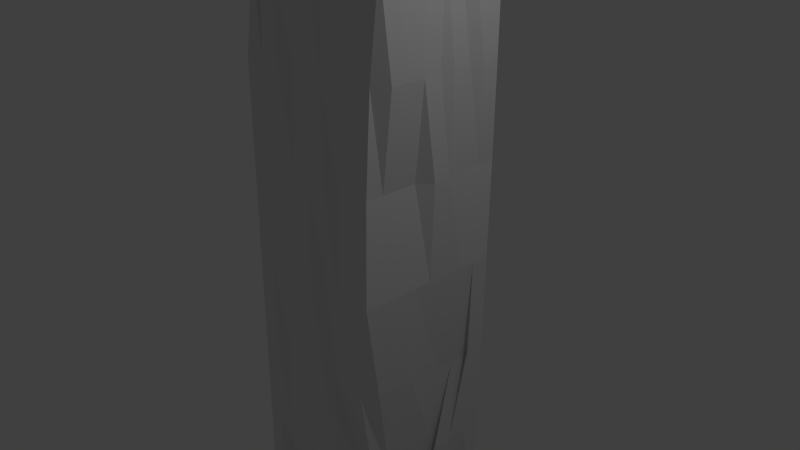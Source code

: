 # Source: menhir.blend  (saved by Blender 2.76.0; exported with 4.5.12 LTS)
import bpy
from mathutils import Matrix  # noqa: F401  (used for matrix-valued properties, if any)

bpy.ops.wm.read_factory_settings(use_empty=True)
scene = bpy.context.scene
scene.name = 'Scene'

# ---- collections
col_collection_1 = bpy.data.collections.new('Collection 1'); scene.collection.children.link(col_collection_1)

# ---- materials (node trees are filled in below, after node groups)
mat_material = bpy.data.materials.new('Material')
mat_material.alpha_threshold = 0.0
mat_material.use_transparent_shadow = False
mat_material.roughness = 0.5
mat_material.line_color = (0.0, 0.0, 0.0, 1.0)

# ---- material node trees

# ---- world
world_world = bpy.data.worlds.new('World'); scene.world = world_world
world_world.color = (0.05088, 0.05088, 0.05088)
world_world.use_sun_shadow = False
world_world.sun_shadow_jitter_overblur = 0.0
world_world.cycles.sampling_method = 'MANUAL'
world_world.cycles.sample_map_resolution = 256

# ---- cameras
cam_camera = bpy.data.cameras.new('Camera')
cam_camera.clip_end = 100.0
cam_camera.lens = 35.0
cam_camera.sensor_width = 32.0
cam_camera.sensor_height = 18.0
cam_camera.ortho_scale = 7.314
cam_camera.dof.focus_distance = 0.0
cam_camera.dof.aperture_fstop = 128.0

# ---- lights
light_lamp = bpy.data.lights.new('Lamp', 'POINT')
light_lamp.transmission_factor = 0.0
light_lamp.cutoff_distance = 30.0
light_lamp.energy = 100.0
light_lamp.shadow_buffer_clip_start = 1.001
light_lamp.shadow_soft_size = 0.1
light_lamp.shadow_maximum_resolution = 0.006
light_lamp.use_absolute_resolution = True
light_lamp.cycles.use_multiple_importance_sampling = False

# ---- meshes
me_cube = bpy.data.meshes.new('Cube')
me_cube.from_pydata([(1.125, 0.714, -1.031), (1.088, -1.345, -1.017), (-0.9453, -1.086, -1.017), (-0.8864, 1.141, -1.032), (0.8661, 1.314, 1.018), (1.126, -0.7168, 1.031), (-0.9075, -0.9787, 1.031), (-1.168, 1.055, 1.018), (1.36, -0.2289, -1.025), (0.1087, 0.8449, -1.031), (1.026, 1.022, -0.006728), (-0.151, -1.187, -1.017), (1.026, -1.025, 0.006962), (-0.6732, 0.03142, -1.025), (-1.024, -1.027, 0.006962), (-1.024, 1.024, -0.006728), (0.9932, 0.3074, 1.056), (-0.1507, 1.185, 1.018), (0.1091, -0.8477, 1.031), (-1.039, 0.0389, 1.043), (0.0007375, 1.023, -0.006728), (-0.9215, 0.03805, -0.0001466), (0.0007691, -1.026, 0.006962), (1.025, -0.001387, 0.0001169), (-0.02298, 0.1734, 1.056), (0.3435, -0.09875, -1.025), (0.9301, -0.8089, -1.021), (-0.3782, 1.076, -1.032), (0.9533, 1.171, 0.5055), (-0.6594, -1.123, -1.017), (0.9202, -0.7954, 0.5186), (-0.7272, 0.3845, -1.027), (-0.9624, -1.004, 0.5192), (-1.093, 1.042, 0.5055), (1.06, -0.2, 1.059), (-0.6591, 1.12, 1.018), (-0.3992, -0.9132, 1.031), (-1.106, 0.5477, 1.052), (0.9159, 0.2249, -1.028), (0.3733, 0.6438, -1.03), (1.083, 0.8695, -0.5189), (0.3574, -1.252, -1.017), (0.8784, -0.8621, -0.531), (-1.103, -0.5496, -1.021), (-1.093, -1.045, -0.5053), (-0.9626, 1.002, -0.5189), (0.9266, 0.8148, 1.052), (0.3736, 1.128, 1.019), (0.6174, -0.7822, 1.031), (-0.972, -0.4689, 1.059), (-0.5118, 1.023, -0.006728), (0.5132, 1.023, -0.006728), (-0.2262, 1.187, 0.5049), (0.07884, 1.219, -0.5208), (-1.025, 0.5112, -0.003306), (-1.025, -0.5141, 0.003539), (-0.9226, 0.01118, -0.5124), (-1.028, 0.01879, 0.5123), (-0.5117, -1.026, 0.006962), (0.5133, -1.025, 0.006962), (-0.06983, -1.109, -0.5053), (-0.1026, -0.8614, 0.5186), (1.025, -0.5132, 0.003539), (1.025, 0.5104, -0.003306), (0.946, 0.1593, -0.5378), (0.9387, 0.2385, 0.5117), (0.04413, -0.3344, 1.059), (-0.08966, 0.6812, 1.052), (0.4867, 0.2334, 1.025), (-0.5311, 0.1064, 1.056), (-0.1648, -0.03367, -1.025), (0.8519, -0.323, -1.036), (-0.1793, 0.3655, -1.003), (0.2787, -0.6067, -1.022), (0.4217, -0.744, -1.021), (0.5515, 0.2717, -1.003), (-0.6877, 0.4308, -1.028), (-0.5978, 0.6144, 1.052), (0.4185, 0.748, 1.052), (0.5522, -0.2672, 1.059), (0.9065, 0.7493, 0.5083), (1.05, 0.3588, -0.5155), (0.912, -0.3513, -0.5344), (0.4088, -0.8284, 0.5186), (0.4417, -1.141, -0.5053), (-0.5813, -1.077, -0.5053), (-0.738, -0.5273, 0.5161), (-1.206, -0.4335, -0.5093), (-0.9958, 0.49, -0.5155), (0.5717, 0.9025, -0.5189), (0.4418, 1.139, 0.5055), (-0.5812, 1.074, 0.5055), (-0.4403, 1.135, -0.5201), (-1.217, 0.6111, 0.5083), (-0.451, -0.9714, 0.5192), (1.05, -0.3616, 0.5158), (-0.4639, -0.4017, 1.059), (-0.5951, -0.7736, -1.032), (0.8979, -1.063, -1.019), (-0.6323, 1.109, -1.032), (0.9115, 1.243, 0.7616), (-0.9136, -1.09, -1.017), (1.106, -0.7948, 0.7753), (-0.472, 0.6101, -1.029), (-0.6754, -1.018, 0.7756), (-1.129, 1.049, 0.7616), (1.094, -0.4537, 1.061), (-0.9133, 1.088, 1.018), (-0.6534, -0.946, 1.031), (-1.135, 0.8011, 1.019), (1.027, -0.04737, -1.026), (0.3629, 0.8122, -1.031), (1.056, 0.9463, -0.2628), (0.1032, -1.22, -1.017), (0.8363, -1.008, -0.2497), (-0.7057, -0.2228, -1.023), (-1.058, -1.036, -0.2491), (-0.9926, 1.013, -0.2628), (0.9599, 0.5611, 1.054), (0.1035, 1.217, 1.018), (0.3632, -0.815, 1.031), (-1.006, -0.2153, 1.045), (-0.768, 1.024, -0.006728), (0.257, 1.023, -0.006728), (-0.09756, 1.024, 0.7623), (0.03748, 1.146, -0.264), (-1.025, 0.7676, -0.005017), (-0.7701, -0.3086, 0.002168), (-1.033, -0.03147, -0.7682), (-0.9236, 0.05148, 0.256), (-0.768, -1.027, 0.006962), (0.09911, -0.9385, 0.006379), (-0.1091, -1.149, -0.7614), (0.032, -0.9825, 0.2631), (1.025, -0.7691, 0.005251), (1.025, 0.2545, -0.001594), (1.008, -0.2268, -0.7682), (1.023, 0.07397, 0.2562), (0.07785, -0.5883, 1.061), (-0.05638, 0.4273, 1.054), (0.7392, 0.2739, 1.056), (-0.277, 0.1399, 1.056), (-0.419, -0.001124, -1.025), (0.2322, -0.2036, -1.024), (-0.1466, 0.6196, -1.029), (0.3111, -0.3527, -1.023), (0.9623, -0.555, -1.023), (-0.124, 1.043, -1.032), (0.9157, 1.189, 0.2488), (-0.03983, -1.082, -1.018), (0.8959, -0.8671, 0.2625), (-0.7598, 0.1303, -1.026), (-0.9925, -1.016, 0.2631), (-1.212, 1.119, 0.2488), (1.027, 0.05369, 1.057), (-0.4049, 1.152, 1.018), (-0.1451, -0.8805, 1.031), (-1.072, 0.2931, 1.041), (0.87, 0.4888, -1.029), (0.6487, 0.7754, -1.031), (1.106, 0.792, -0.7751), (0.8341, -1.313, -1.017), (0.9113, -1.246, -0.7614), (-0.9132, -0.8322, -1.019), (-1.13, -1.052, -0.7614), (-0.9344, 0.9891, -0.7751), (0.8935, 1.069, 1.05), (0.6119, 1.282, 1.018), (0.8715, -0.7495, 1.031), (-0.9383, -0.723, 1.061), (-0.2555, 1.023, -0.006728), (0.7695, 1.022, -0.006728), (-0.2627, 1.243, 0.2481), (0.08589, 0.8906, -0.7751), (-1.176, 0.3453, -0.002198), (-1.025, -0.7704, 0.005251), (-1.174, 0.08358, -0.2566), (-0.774, 0.002289, 0.7688), (-0.2555, -1.026, 0.006962), (0.7695, -1.025, 0.006962), (-0.03319, -1.068, -0.2491), (0.08618, -0.8933, 0.7753), (1.025, -0.2573, 0.001828), (1.025, 0.7663, -0.005017), (0.942, 0.2321, -0.2817), (0.9266, 0.3109, 0.7678), (0.01052, -0.08054, 1.057), (-0.1228, 0.9352, 1.05), (0.2311, 0.2069, 1.056), (-0.7848, 0.07201, 1.043), (0.08935, -0.06621, -1.025), (1.106, -0.1964, -1.025), (0.01051, 0.08292, -1.026), (0.2465, -0.8607, -1.02), (0.5329, -0.6391, -1.022), (0.6759, -0.9356, -1.032), (0.454, -0.4901, -1.023), (0.3895, -0.998, -1.019), (0.2973, 0.3043, -1.028), (0.8056, 0.2391, -1.028), (0.3617, 0.5542, -1.029), (0.5189, 0.01778, -1.026), (-0.7194, 0.4348, -1.028), (-0.4335, 0.3981, -1.028), (-0.21, 0.4685, -1.041), (-0.4978, 0.1481, -1.026), (-0.5645, 0.3604, 1.054), (-0.631, 0.8685, 1.05), (-0.3456, 0.65, 1.07), (-0.8519, 0.581, 1.052), (0.4517, 0.4942, 1.054), (0.3853, 1.002, 1.05), (0.6725, 0.7814, 1.052), (0.1644, 0.7146, 1.052), (0.5859, -0.521, 1.061), (0.5186, -0.01342, 1.057), (0.8062, -0.2336, 1.059), (0.2977, -0.3071, 1.028), (1.001, 0.4045, 0.5106), (0.9692, 0.9153, 0.5072), (0.9312, 0.6774, 0.2522), (0.9596, 0.7335, 0.765), (1.034, 0.1034, -0.5138), (1.067, 0.6142, -0.5172), (1.057, 0.2826, -0.7716), (0.9602, 0.7436, -0.2851), (0.8951, -0.6067, -0.5327), (0.929, -0.096, -0.5361), (0.8962, -0.4228, -0.7905), (1.007, -0.5883, -0.2526), (0.1531, -0.8449, 0.5186), (0.6645, -0.8119, 0.5186), (0.3836, -0.8838, 0.2625), (0.4308, -0.7724, 0.7747), (0.1859, -1.125, -0.5053), (0.6227, -0.8452, -0.531), (0.3363, -0.8821, -0.7871), (0.324, -0.9919, -0.2497), (-0.8371, -1.061, -0.5053), (-0.3256, -1.093, -0.5053), (-0.6838, -0.7821, -0.7871), (-0.7005, -0.9601, -0.2497), (-1.012, -0.237, 0.514), (-0.9791, -0.7486, 0.5175), (-1.009, -0.5037, 0.2596), (-0.9835, -0.4817, 0.7719), (-0.9389, -0.2446, -0.5107), (-1.077, -0.7891, -0.507), (-0.8325, -0.6167, -0.7644), (-1.042, -0.524, -0.2526), (-0.9793, 0.7458, -0.5172), (-0.7611, 0.1671, -0.5135), (-0.9838, 0.4788, -0.7716), (-1.01, 0.5008, -0.2594), (0.316, 0.919, -0.5189), (0.8274, 0.886, -0.5189), (0.548, 1.08, -0.2636), (0.596, 0.8413, -0.7751), (0.1861, 1.122, 0.5055), (0.6976, 1.155, 0.5055), (0.4013, 1.195, 0.7616), (0.2495, 1.259, 0.2481), (-0.8369, 1.058, 0.5055), (-0.3254, 1.09, 0.5055), (-0.6191, 1.098, 0.7616), (-0.5454, 1.049, 0.2494), (-0.696, 1.152, -0.5201), (-0.1769, 1.235, -0.5208), (-0.4803, 0.9965, -0.2628), (-0.4242, 0.9398, -0.7751), (-1.233, 0.8669, 0.5066), (-1.201, 0.3552, 0.51), (-0.9396, 0.5638, 0.2525), (-1.24, 0.6146, 0.7644), (-0.7067, -0.9879, 0.5192), (-0.3584, -0.8779, 0.5186), (-0.4802, -0.9993, 0.2631), (-0.4239, -0.9426, 0.7753), (1.067, -0.6169, 0.5175), (1.034, -0.1062, 0.514), (0.879, -0.3555, 0.2591), (1.057, -0.2854, 0.7719), (-0.4302, -0.6556, 1.061), (-0.4976, -0.1458, 1.075), (-0.2099, -0.368, 1.059), (-0.718, -0.4353, 1.059), (-0.8493, -0.582, -1.021), (0.02454, -0.5743, -0.997), (-0.1973, -0.2877, -0.9987), (-0.6273, -0.8686, -1.019), (-0.3731, -0.9009, -1.019), (0.05689, -0.3202, -0.9987), (-0.4515, -0.2553, -1.023), (-0.7516, -0.1812, 1.057), (-0.2435, -0.1141, 1.057), (-0.1762, -0.622, 1.061), (1.033, -0.03068, 0.7702), (0.8708, -0.09971, 0.2574), (0.8874, -0.6113, 0.2608), (-0.1689, -0.918, 0.7753), (-0.2241, -0.9909, 0.2631), (-0.7363, -1.008, 0.2631), (-1.057, 0.2838, 0.7667), (-0.9316, 0.3077, 0.2543), (-1.204, 0.863, 0.2505), (-0.1692, 0.9152, -0.7751), (-0.2186, 1.155, -0.264), (-0.7365, 1.005, -0.2628), (-0.2893, 1.057, 0.2494), (-0.353, 0.9997, 0.7623), (-0.8742, 1.074, 0.7616), (0.5057, 1.267, 0.2481), (0.6564, 1.219, 0.7616), (0.1579, 1.048, 0.7623), (0.8511, 0.8167, -0.7751), (0.8042, 1.072, -0.2636), (0.2936, 1.138, -0.264), (-1.018, 0.2446, -0.2577), (-1.008, 0.2237, -0.7699), (-0.9591, 0.734, -0.7733), (-1.05, -0.7802, -0.2509), (-0.8565, -0.8718, -0.7627), (-1.057, -0.2866, -0.7665), (-0.7002, -0.763, 0.7739), (-1.001, -0.7598, 0.2614), (-0.7613, -0.2902, 0.2583), (-0.4444, -0.9681, -0.2497), (-0.4288, -0.8071, -0.7871), (-0.8744, -1.076, -0.7614), (0.5801, -0.9999, -0.2497), (0.6562, -1.222, -0.7614), (0.08126, -0.8571, -0.7871), (0.8514, -0.8194, 0.7753), (0.6398, -0.8754, 0.2625), (0.2881, -0.9742, 0.2631), (1.015, -0.3325, -0.2543), (0.9212, -0.1681, -0.7922), (0.9353, -0.991, -0.7631), (1.048, 0.6905, -0.2611), (0.937, 0.5512, -0.7733), (1.032, 0.02792, -0.7699), (0.9355, 0.9883, 0.7633), (0.9234, 0.9332, 0.2505), (1.015, 0.3297, 0.2545), (0.2646, -0.04698, 1.057), (0.7727, 0.02013, 1.057), (0.8399, -0.4873, 1.061), (0.1312, 0.9685, 1.05), (0.6394, 1.035, 1.05), (0.7058, 0.5276, 1.054), (-0.8851, 0.8352, 1.05), (-0.3769, 0.9018, 1.05), (-0.3117, 0.3961, 1.072), (-0.2437, 0.1155, -1.026), (-0.1783, 0.6236, -1.029), (-0.4641, 0.6604, -1.029), (0.773, -0.01479, -1.026), (0.6159, 0.5215, -1.029), (0.1076, 0.5869, -1.029), (0.6437, -1.03, -1.019), (0.7081, -0.5226, -1.023), (0.1998, -0.4576, -1.023), (0.5007, -0.8931, -1.02), (0.2647, 0.05035, -1.026), (-0.9745, 0.2092, -1.026), (-0.8186, 0.3269, 1.054), (0.1977, 0.4607, 1.054), (0.3319, -0.5546, 1.061), (0.9023, 0.5656, 0.7661), (0.9511, 0.4879, -0.2834), (0.9991, -0.844, -0.2509), (0.1758, -0.7971, 0.7747), (0.2229, -1.076, -0.2491), (-0.8016, -1.044, -0.2491), (-1.008, -0.2265, 0.7702), (-0.9293, -0.2316, -0.2545), (-1.001, 0.757, -0.2611), (0.3249, 0.7009, -0.7739), (-0.006584, 1.251, 0.2481), (-0.8015, 1.041, 0.2494), (-0.6793, 0.9645, -0.7751), (-1.105, 0.7942, 0.7633), (-0.679, -0.9673, 0.7753), (1.082, -0.5401, 0.7736), (-0.6842, -0.6893, 1.061), (-0.8815, -0.8362, -1.019)], [], [(385, 101, 2, 163), (384, 169, 6, 108), (383, 106, 5, 102), (382, 108, 6, 104), (381, 109, 7, 105), (380, 99, 3, 165), (379, 122, 15, 153), (378, 123, 20, 172), (377, 111, 9, 173), (376, 126, 15, 117), (375, 127, 21, 176), (374, 121, 19, 177), (373, 130, 14, 116), (372, 131, 22, 180), (371, 120, 18, 181), (370, 134, 12, 114), (369, 135, 23, 184), (368, 118, 16, 185), (367, 138, 18, 120), (366, 139, 24, 188), (365, 157, 19, 189), (364, 142, 13, 151), (363, 143, 25, 192), (362, 113, 11, 193), (361, 194, 73, 145), (360, 195, 74, 196), (359, 161, 41, 197), (358, 198, 72, 144), (357, 199, 75, 200), (356, 191, 71, 201), (355, 202, 31, 103), (354, 203, 76, 204), (353, 190, 70, 205), (352, 206, 69, 141), (351, 207, 77, 208), (350, 109, 37, 209), (349, 210, 68, 140), (348, 211, 78, 212), (347, 187, 67, 213), (346, 214, 48, 168), (345, 215, 79, 216), (344, 186, 66, 217), (343, 218, 65, 137), (342, 219, 80, 220), (341, 166, 46, 221), (340, 222, 64, 136), (339, 223, 81, 224), (338, 183, 63, 225), (337, 226, 42, 162), (336, 227, 82, 228), (335, 182, 62, 229), (334, 230, 61, 133), (333, 231, 83, 232), (332, 168, 48, 233), (331, 234, 60, 132), (330, 235, 84, 236), (329, 179, 59, 237), (328, 238, 44, 164), (327, 239, 85, 240), (326, 178, 58, 241), (325, 242, 57, 129), (324, 243, 86, 244), (323, 169, 49, 245), (322, 246, 56, 128), (321, 247, 87, 248), (320, 175, 55, 249), (319, 250, 45, 165), (318, 251, 88, 252), (317, 174, 54, 253), (316, 254, 53, 125), (315, 255, 89, 256), (314, 159, 39, 257), (313, 258, 52, 124), (312, 259, 90, 260), (311, 171, 51, 261), (310, 262, 33, 105), (309, 263, 91, 264), (308, 170, 50, 265), (307, 266, 45, 117), (306, 267, 92, 268), (305, 147, 27, 269), (304, 270, 33, 153), (303, 271, 93, 272), (302, 157, 37, 273), (301, 274, 32, 152), (300, 275, 94, 276), (299, 156, 36, 277), (298, 278, 30, 150), (297, 279, 95, 280), (296, 154, 34, 281), (295, 282, 36, 156), (294, 283, 96, 284), (293, 121, 49, 285), (292, 286, 43, 115), (291, 287, 97, 288), (290, 149, 29, 289), (287, 290, 289, 97), (73, 193, 290, 287), (193, 11, 149, 290), (190, 291, 288, 70), (25, 145, 291, 190), (145, 73, 287, 291), (142, 292, 115, 13), (70, 288, 292, 142), (288, 97, 286, 292), (283, 293, 285, 96), (69, 189, 293, 283), (189, 19, 121, 293), (186, 294, 284, 66), (24, 141, 294, 186), (141, 69, 283, 294), (138, 295, 156, 18), (66, 284, 295, 138), (284, 96, 282, 295), (279, 296, 281, 95), (65, 185, 296, 279), (185, 16, 154, 296), (182, 297, 280, 62), (23, 137, 297, 182), (137, 65, 279, 297), (134, 298, 150, 12), (62, 280, 298, 134), (280, 95, 278, 298), (275, 299, 277, 94), (61, 181, 299, 275), (181, 18, 156, 299), (178, 300, 276, 58), (22, 133, 300, 178), (133, 61, 275, 300), (130, 301, 152, 14), (58, 276, 301, 130), (276, 94, 274, 301), (271, 302, 273, 93), (57, 177, 302, 271), (177, 19, 157, 302), (174, 303, 272, 54), (21, 129, 303, 174), (129, 57, 271, 303), (126, 304, 153, 15), (54, 272, 304, 126), (272, 93, 270, 304), (267, 305, 269, 92), (53, 173, 305, 267), (173, 9, 147, 305), (170, 306, 268, 50), (20, 125, 306, 170), (125, 53, 267, 306), (122, 307, 117, 15), (50, 268, 307, 122), (268, 92, 266, 307), (263, 308, 265, 91), (52, 172, 308, 263), (172, 20, 170, 308), (155, 309, 264, 35), (17, 124, 309, 155), (124, 52, 263, 309), (107, 310, 105, 7), (35, 264, 310, 107), (264, 91, 262, 310), (259, 311, 261, 90), (28, 148, 311, 259), (148, 10, 171, 311), (167, 312, 260, 47), (4, 100, 312, 167), (100, 28, 259, 312), (119, 313, 124, 17), (47, 260, 313, 119), (260, 90, 258, 313), (255, 314, 257, 89), (40, 160, 314, 255), (160, 0, 159, 314), (171, 315, 256, 51), (10, 112, 315, 171), (112, 40, 255, 315), (123, 316, 125, 20), (51, 256, 316, 123), (256, 89, 254, 316), (251, 317, 253, 88), (56, 176, 317, 251), (176, 21, 174, 317), (151, 318, 252, 31), (13, 128, 318, 151), (128, 56, 251, 318), (103, 319, 165, 3), (31, 252, 319, 103), (252, 88, 250, 319), (247, 320, 249, 87), (44, 116, 320, 247), (116, 14, 175, 320), (163, 321, 248, 43), (2, 164, 321, 163), (164, 44, 247, 321), (115, 322, 128, 13), (43, 248, 322, 115), (248, 87, 246, 322), (243, 323, 245, 86), (32, 104, 323, 243), (104, 6, 169, 323), (175, 324, 244, 55), (14, 152, 324, 175), (152, 32, 243, 324), (127, 325, 129, 21), (55, 244, 325, 127), (244, 86, 242, 325), (239, 326, 241, 85), (60, 180, 326, 239), (180, 22, 178, 326), (149, 327, 240, 29), (11, 132, 327, 149), (132, 60, 239, 327), (101, 328, 164, 2), (29, 240, 328, 101), (240, 85, 238, 328), (235, 329, 237, 84), (42, 114, 329, 235), (114, 12, 179, 329), (161, 330, 236, 41), (1, 162, 330, 161), (162, 42, 235, 330), (113, 331, 132, 11), (41, 236, 331, 113), (236, 84, 234, 331), (231, 332, 233, 83), (30, 102, 332, 231), (102, 5, 168, 332), (179, 333, 232, 59), (12, 150, 333, 179), (150, 30, 231, 333), (131, 334, 133, 22), (59, 232, 334, 131), (232, 83, 230, 334), (227, 335, 229, 82), (64, 184, 335, 227), (184, 23, 182, 335), (146, 336, 228, 26), (8, 136, 336, 146), (136, 64, 227, 336), (98, 337, 162, 1), (26, 228, 337, 98), (228, 82, 226, 337), (223, 338, 225, 81), (40, 112, 338, 223), (112, 10, 183, 338), (158, 339, 224, 38), (0, 160, 339, 158), (160, 40, 223, 339), (110, 340, 136, 8), (38, 224, 340, 110), (224, 81, 222, 340), (219, 341, 221, 80), (28, 100, 341, 219), (100, 4, 166, 341), (183, 342, 220, 63), (10, 148, 342, 183), (148, 28, 219, 342), (135, 343, 137, 23), (63, 220, 343, 135), (220, 80, 218, 343), (215, 344, 217, 79), (68, 188, 344, 215), (188, 24, 186, 344), (154, 345, 216, 34), (16, 140, 345, 154), (140, 68, 215, 345), (106, 346, 168, 5), (34, 216, 346, 106), (216, 79, 214, 346), (211, 347, 213, 78), (47, 119, 347, 211), (119, 17, 187, 347), (166, 348, 212, 46), (4, 167, 348, 166), (167, 47, 211, 348), (118, 349, 140, 16), (46, 212, 349, 118), (212, 78, 210, 349), (207, 350, 209, 77), (35, 107, 350, 207), (107, 7, 109, 350), (187, 351, 208, 67), (17, 155, 351, 187), (155, 35, 207, 351), (139, 352, 141, 24), (67, 208, 352, 139), (208, 77, 206, 352), (203, 353, 205, 76), (72, 192, 353, 203), (192, 25, 190, 353), (147, 354, 204, 27), (9, 144, 354, 147), (144, 72, 203, 354), (99, 355, 103, 3), (27, 204, 355, 99), (204, 76, 202, 355), (199, 356, 201, 75), (38, 110, 356, 199), (110, 8, 191, 356), (159, 357, 200, 39), (0, 158, 357, 159), (158, 38, 199, 357), (111, 358, 144, 9), (39, 200, 358, 111), (200, 75, 198, 358), (195, 359, 197, 74), (26, 98, 359, 195), (98, 1, 161, 359), (191, 360, 196, 71), (8, 146, 360, 191), (146, 26, 195, 360), (143, 361, 145, 25), (71, 196, 361, 143), (196, 74, 194, 361), (194, 362, 193, 73), (74, 197, 362, 194), (197, 41, 113, 362), (198, 363, 192, 72), (75, 201, 363, 198), (201, 71, 143, 363), (202, 364, 151, 31), (76, 205, 364, 202), (205, 70, 142, 364), (206, 365, 189, 69), (77, 209, 365, 206), (209, 37, 157, 365), (210, 366, 188, 68), (78, 213, 366, 210), (213, 67, 139, 366), (214, 367, 120, 48), (79, 217, 367, 214), (217, 66, 138, 367), (218, 368, 185, 65), (80, 221, 368, 218), (221, 46, 118, 368), (222, 369, 184, 64), (81, 225, 369, 222), (225, 63, 135, 369), (226, 370, 114, 42), (82, 229, 370, 226), (229, 62, 134, 370), (230, 371, 181, 61), (83, 233, 371, 230), (233, 48, 120, 371), (234, 372, 180, 60), (84, 237, 372, 234), (237, 59, 131, 372), (238, 373, 116, 44), (85, 241, 373, 238), (241, 58, 130, 373), (242, 374, 177, 57), (86, 245, 374, 242), (245, 49, 121, 374), (246, 375, 176, 56), (87, 249, 375, 246), (249, 55, 127, 375), (250, 376, 117, 45), (88, 253, 376, 250), (253, 54, 126, 376), (254, 377, 173, 53), (89, 257, 377, 254), (257, 39, 111, 377), (258, 378, 172, 52), (90, 261, 378, 258), (261, 51, 123, 378), (262, 379, 153, 33), (91, 265, 379, 262), (265, 50, 122, 379), (266, 380, 165, 45), (92, 269, 380, 266), (269, 27, 99, 380), (270, 381, 105, 33), (93, 273, 381, 270), (273, 37, 109, 381), (274, 382, 104, 32), (94, 277, 382, 274), (277, 36, 108, 382), (278, 383, 102, 30), (95, 281, 383, 278), (281, 34, 106, 383), (282, 384, 108, 36), (96, 285, 384, 282), (285, 49, 169, 384), (286, 385, 163, 43), (97, 289, 385, 286), (289, 29, 101, 385)])
me_cube.materials.append(mat_material)
me_cube.use_remesh_preserve_volume = False
me_cube.use_remesh_preserve_attributes = False
me_cube.use_mirror_vertex_groups = False
me_cube.update()

# ---- objects
ob_cube = bpy.data.objects.new('Cube', me_cube)
ob_lamp = bpy.data.objects.new('Lamp', light_lamp)
ob_camera = bpy.data.objects.new('Camera', cam_camera)

# ---- transforms, parenting, visibility, modifiers, constraints
ob_cube.location = (0.0, 0.0, 0.0)
ob_cube.scale = (1.0, 1.0, 5.0)
ob_cube.lock_rotations_4d = False
ob_cube.empty_display_type = 'ARROWS'
ob_cube.lineart.crease_threshold = 0.0
ob_lamp.location = (4.076, 1.005, 5.904)
ob_lamp.rotation_euler = (0.6503, 0.05522, 1.866)
ob_lamp.lock_rotations_4d = False
ob_lamp.empty_display_type = 'ARROWS'
ob_lamp.color = (0.0, 0.0, 0.0, 0.0)
ob_lamp.lineart.crease_threshold = 0.0
ob_camera.location = (7.481, -6.508, 5.344)
ob_camera.rotation_euler = (1.109, 0.01082, 0.8149)
ob_camera.lock_rotations_4d = False
ob_camera.empty_display_type = 'ARROWS'
ob_camera.color = (0.0, 0.0, 0.0, 0.0)
ob_camera.display_type = 'WIRE'
ob_camera.lineart.crease_threshold = 0.0

# ---- collection membership
col_collection_1.objects.link(ob_cube)
col_collection_1.objects.link(ob_lamp)
col_collection_1.objects.link(ob_camera)

# ---- scene / render settings (as saved in the file)
scene.camera = ob_camera
scene.frame_start = 1; scene.frame_end = 250; scene.frame_set(1)
scene.render.engine = 'BLENDER_EEVEE_NEXT'
scene.render.resolution_percentage = 50
scene.render.dither_intensity = 0.0
scene.cycles.use_denoising = False
scene.cycles.samples = 10
scene.cycles.sampling_pattern = 'TABULATED_SOBOL'
scene.cycles.light_sampling_threshold = 0.0
scene.cycles.use_adaptive_sampling = False
scene.cycles.use_light_tree = False
scene.cycles.blur_glossy = 0.0
scene.cycles.pixel_filter_type = 'GAUSSIAN'
scene.cycles.sample_clamp_indirect = 0.0
scene.view_settings.view_transform = 'Standard'
bpy.context.view_layer.update()

